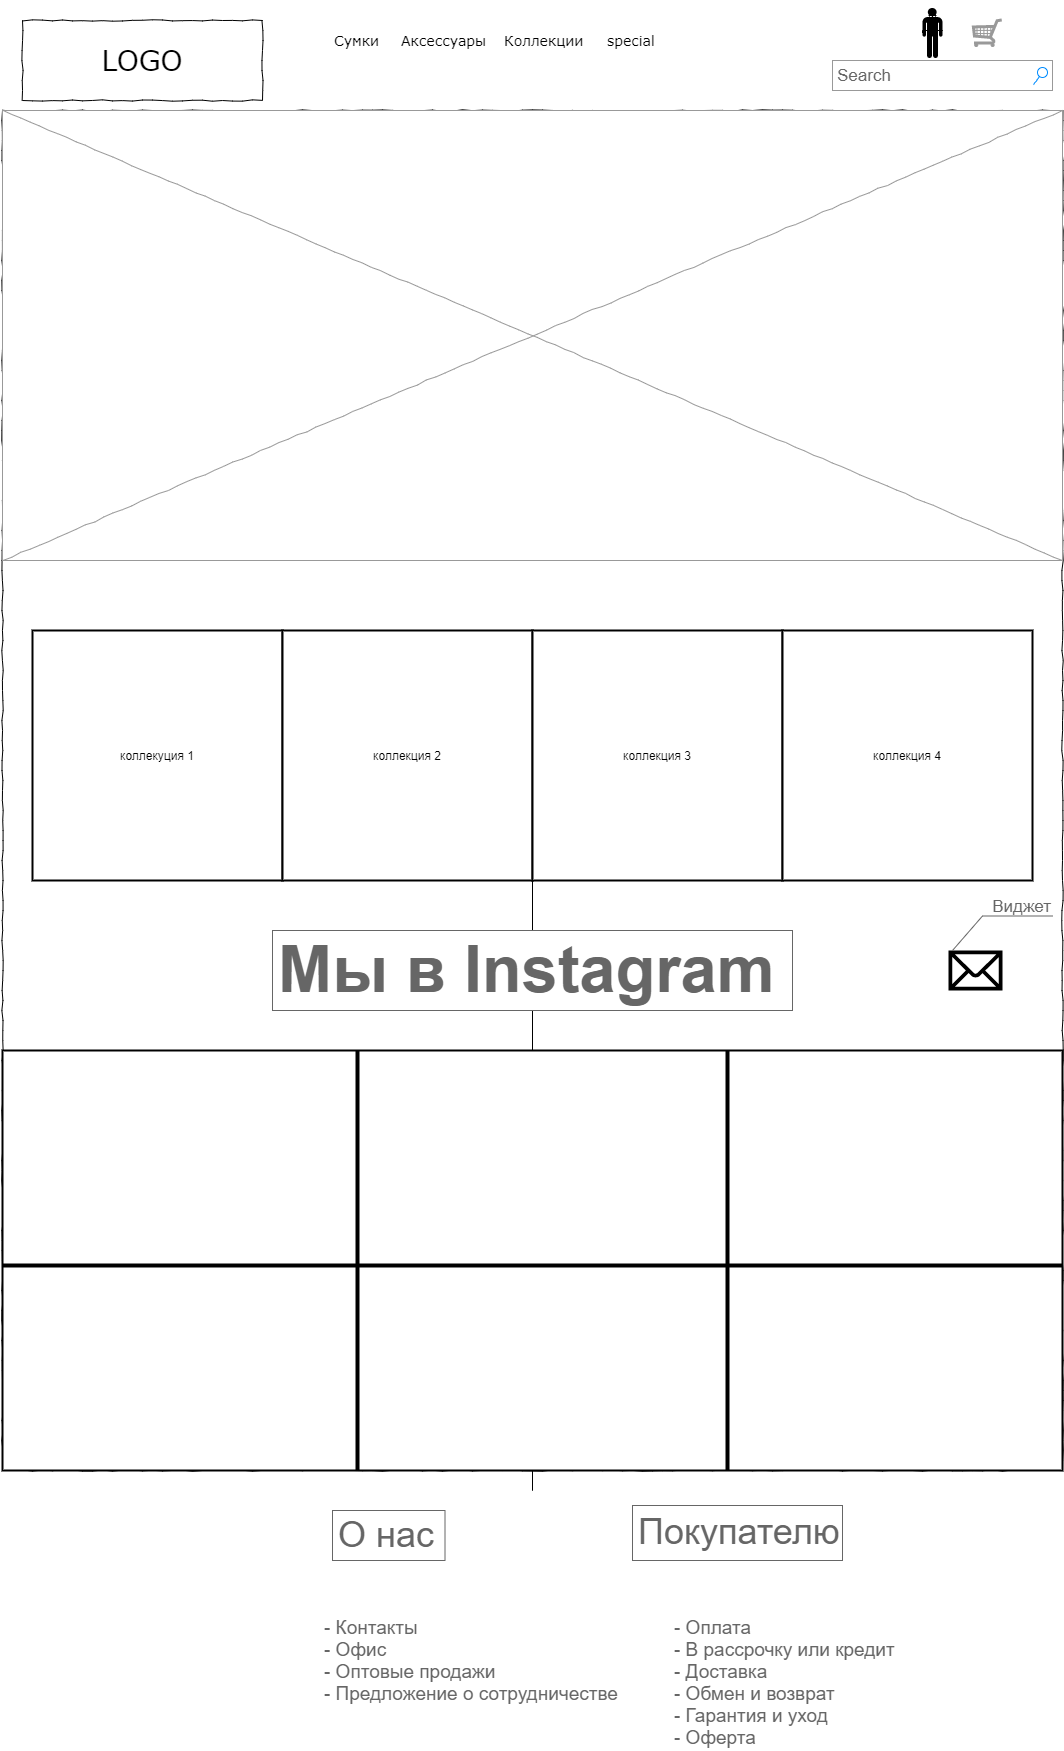

The diagram above was exported from draw.io. Its source (the exported page's mxGraphModel, read from the mxfile embedded in the PNG):
<mxGraphModel dx="886" dy="465" grid="1" gridSize="10" guides="1" tooltips="1" connect="1" arrows="1" fold="1" page="1" pageScale="1" pageWidth="1100" pageHeight="850" background="#ffffff" math="0" shadow="0">
  <root>
    <mxCell id="0" />
    <mxCell id="1" parent="0" />
    <mxCell id="1RQq8dKr8lVt8F3AqnRl-3" style="edgeStyle=orthogonalEdgeStyle;rounded=0;orthogonalLoop=1;jettySize=auto;html=1;" parent="1" source="677b7b8949515195-1" edge="1">
      <mxGeometry relative="1" as="geometry">
        <mxPoint x="549.9999999999998" y="880" as="targetPoint" />
      </mxGeometry>
    </mxCell>
    <mxCell id="1RQq8dKr8lVt8F3AqnRl-10" style="edgeStyle=orthogonalEdgeStyle;rounded=0;orthogonalLoop=1;jettySize=auto;html=1;exitX=0.5;exitY=1;exitDx=0;exitDy=0;" parent="1" source="677b7b8949515195-1" target="677b7b8949515195-1" edge="1">
      <mxGeometry relative="1" as="geometry">
        <mxPoint x="560" y="880" as="targetPoint" />
      </mxGeometry>
    </mxCell>
    <mxCell id="677b7b8949515195-1" value="" style="whiteSpace=wrap;html=1;rounded=0;shadow=0;labelBackgroundColor=none;strokeColor=#000000;strokeWidth=1;fillColor=none;fontFamily=Verdana;fontSize=12;fontColor=#000000;align=center;comic=1;" parent="1" vertex="1">
      <mxGeometry x="20" y="120" width="1060" height="1360" as="geometry" />
    </mxCell>
    <mxCell id="677b7b8949515195-2" value="LOGO" style="whiteSpace=wrap;html=1;rounded=0;shadow=0;labelBackgroundColor=none;strokeWidth=1;fontFamily=Verdana;fontSize=28;align=center;comic=1;" parent="1" vertex="1">
      <mxGeometry x="40" y="30" width="240" height="80" as="geometry" />
    </mxCell>
    <mxCell id="677b7b8949515195-3" value="Search" style="strokeWidth=1;shadow=0;dashed=0;align=center;html=1;shape=mxgraph.mockup.forms.searchBox;strokeColor=#999999;mainText=;strokeColor2=#008cff;fontColor=#666666;fontSize=17;align=left;spacingLeft=3;rounded=0;labelBackgroundColor=none;comic=1;" parent="1" vertex="1">
      <mxGeometry x="850" y="70" width="220" height="30" as="geometry" />
    </mxCell>
    <mxCell id="677b7b8949515195-4" value="Сумки" style="text;html=1;points=[];align=left;verticalAlign=top;spacingTop=-4;fontSize=14;fontFamily=Verdana" parent="1" vertex="1">
      <mxGeometry x="350" y="40" width="60" height="20" as="geometry" />
    </mxCell>
    <mxCell id="677b7b8949515195-5" value="Аксессуары" style="text;html=1;points=[];align=left;verticalAlign=top;spacingTop=-4;fontSize=14;fontFamily=Verdana" parent="1" vertex="1">
      <mxGeometry x="417" y="40" width="60" height="20" as="geometry" />
    </mxCell>
    <mxCell id="677b7b8949515195-6" value="Коллекции" style="text;html=1;points=[];align=left;verticalAlign=top;spacingTop=-4;fontSize=14;fontFamily=Verdana" parent="1" vertex="1">
      <mxGeometry x="520" y="40" width="60" height="20" as="geometry" />
    </mxCell>
    <mxCell id="677b7b8949515195-7" value="special" style="text;html=1;points=[];align=left;verticalAlign=top;spacingTop=-4;fontSize=14;fontFamily=Verdana" parent="1" vertex="1">
      <mxGeometry x="623" y="40" width="60" height="20" as="geometry" />
    </mxCell>
    <mxCell id="677b7b8949515195-9" value="" style="line;strokeWidth=1;html=1;rounded=0;shadow=0;labelBackgroundColor=none;fillColor=none;fontFamily=Verdana;fontSize=14;fontColor=#000000;align=center;comic=1;" parent="1" vertex="1">
      <mxGeometry x="20" y="140" width="1060" height="10" as="geometry" />
    </mxCell>
    <mxCell id="677b7b8949515195-16" value="" style="verticalLabelPosition=bottom;shadow=0;dashed=0;align=center;html=1;verticalAlign=top;strokeWidth=1;shape=mxgraph.mockup.graphics.simpleIcon;strokeColor=#999999;rounded=0;labelBackgroundColor=none;fontFamily=Verdana;fontSize=14;fontColor=#000000;comic=1;" parent="1" vertex="1">
      <mxGeometry x="20" y="120" width="1060" height="450" as="geometry" />
    </mxCell>
    <mxCell id="677b7b8949515195-42" value="External Links" style="text;html=1;points=[];align=left;verticalAlign=top;spacingTop=-4;fontSize=14;fontFamily=Verdana" parent="1" vertex="1">
      <mxGeometry x="860" y="653" width="170" height="20" as="geometry" />
    </mxCell>
    <mxCell id="1RQq8dKr8lVt8F3AqnRl-1" value="" style="verticalLabelPosition=bottom;shadow=0;dashed=0;align=center;html=1;verticalAlign=top;strokeWidth=2;shape=mxgraph.mockup.misc.shoppingCart;strokeColor=#999999;perimeterSpacing=1;" parent="1" vertex="1">
      <mxGeometry x="990" y="28.75" width="30" height="27.5" as="geometry" />
    </mxCell>
    <mxCell id="1RQq8dKr8lVt8F3AqnRl-2" value="" style="shape=mxgraph.signs.people.man_1;html=1;pointerEvents=1;fillColor=#000000;strokeColor=none;verticalLabelPosition=bottom;verticalAlign=top;align=center;" parent="1" vertex="1">
      <mxGeometry x="940" y="17.5" width="20" height="50" as="geometry" />
    </mxCell>
    <mxCell id="1RQq8dKr8lVt8F3AqnRl-4" value="коллекуция 1" style="whiteSpace=wrap;html=1;aspect=fixed;strokeWidth=2;" parent="1" vertex="1">
      <mxGeometry x="50" y="640" width="250" height="250" as="geometry" />
    </mxCell>
    <mxCell id="1RQq8dKr8lVt8F3AqnRl-5" value="коллекция 2" style="whiteSpace=wrap;html=1;aspect=fixed;strokeWidth=2;" parent="1" vertex="1">
      <mxGeometry x="300" y="640" width="250" height="250" as="geometry" />
    </mxCell>
    <mxCell id="1RQq8dKr8lVt8F3AqnRl-6" value="&lt;span&gt;коллекция 3&lt;/span&gt;" style="whiteSpace=wrap;html=1;aspect=fixed;strokeWidth=2;" parent="1" vertex="1">
      <mxGeometry x="550" y="640" width="250" height="250" as="geometry" />
    </mxCell>
    <mxCell id="1RQq8dKr8lVt8F3AqnRl-9" value="&lt;span&gt;коллекция 4&lt;/span&gt;" style="whiteSpace=wrap;html=1;aspect=fixed;strokeWidth=2;" parent="1" vertex="1">
      <mxGeometry x="800" y="640" width="250" height="250" as="geometry" />
    </mxCell>
    <mxCell id="1RQq8dKr8lVt8F3AqnRl-11" value="&lt;h2&gt;&lt;font style=&quot;font-size: 65px&quot;&gt;Мы в Instagram&lt;/font&gt;&lt;/h2&gt;" style="strokeWidth=1;shadow=0;dashed=0;align=center;html=1;shape=mxgraph.mockup.text.textBox;fontColor=#666666;align=left;fontSize=17;spacingLeft=4;spacingTop=-3;strokeColor=#666666;mainText=" parent="1" vertex="1">
      <mxGeometry x="290" y="940" width="520" height="80" as="geometry" />
    </mxCell>
    <mxCell id="1RQq8dKr8lVt8F3AqnRl-12" value="" style="rounded=0;whiteSpace=wrap;html=1;strokeWidth=2;" parent="1" vertex="1">
      <mxGeometry x="20" y="1060" width="1060" height="420" as="geometry" />
    </mxCell>
    <mxCell id="1RQq8dKr8lVt8F3AqnRl-13" value="" style="line;strokeWidth=4;direction=south;html=1;perimeter=backbonePerimeter;points=[];outlineConnect=0;" parent="1" vertex="1">
      <mxGeometry x="370" y="1060" width="10" height="420" as="geometry" />
    </mxCell>
    <mxCell id="1RQq8dKr8lVt8F3AqnRl-14" value="" style="line;strokeWidth=4;direction=south;html=1;perimeter=backbonePerimeter;points=[];outlineConnect=0;" parent="1" vertex="1">
      <mxGeometry x="740" y="1060" width="10" height="420" as="geometry" />
    </mxCell>
    <mxCell id="1RQq8dKr8lVt8F3AqnRl-15" value="" style="line;strokeWidth=4;html=1;perimeter=backbonePerimeter;points=[];outlineConnect=0;" parent="1" vertex="1">
      <mxGeometry x="20" y="1270" width="1060" height="10" as="geometry" />
    </mxCell>
    <mxCell id="1RQq8dKr8lVt8F3AqnRl-16" value="&lt;font style=&quot;font-size: 36px&quot;&gt;О нас&lt;/font&gt;" style="strokeWidth=1;shadow=0;dashed=0;align=center;html=1;shape=mxgraph.mockup.text.textBox;fontColor=#666666;align=left;fontSize=17;spacingLeft=4;spacingTop=-3;strokeColor=#666666;mainText=" parent="1" vertex="1">
      <mxGeometry x="350" y="1520" width="112.5" height="50" as="geometry" />
    </mxCell>
    <mxCell id="1RQq8dKr8lVt8F3AqnRl-18" value="&lt;font style=&quot;font-size: 36px&quot;&gt;Покупателю&lt;/font&gt;" style="strokeWidth=1;shadow=0;dashed=0;align=center;html=1;shape=mxgraph.mockup.text.textBox;fontColor=#666666;align=left;fontSize=17;spacingLeft=4;spacingTop=-3;strokeColor=#666666;mainText=" parent="1" vertex="1">
      <mxGeometry x="650" y="1515" width="210" height="55" as="geometry" />
    </mxCell>
    <mxCell id="1RQq8dKr8lVt8F3AqnRl-19" value="- Оплата&lt;br style=&quot;font-size: 19px;&quot;&gt;- В рассрочку или кредит&lt;br style=&quot;font-size: 19px;&quot;&gt;- Доставка&lt;br style=&quot;font-size: 19px;&quot;&gt;- Обмен и возврат&lt;br style=&quot;font-size: 19px;&quot;&gt;- Гарантия и уход&lt;br style=&quot;font-size: 19px;&quot;&gt;- Оферта" style="strokeWidth=1;shadow=0;dashed=0;align=center;html=1;shape=mxgraph.mockup.text.bulletedList;textColor=#666666;mainText=,,,,;textSize=17;bulletStyle=none;strokeColor=none;fillColor=none;align=left;verticalAlign=top;fontSize=19;fontColor=#666666;" parent="1" vertex="1">
      <mxGeometry x="690" y="1620" width="150" height="135" as="geometry" />
    </mxCell>
    <mxCell id="1RQq8dKr8lVt8F3AqnRl-20" value="- Контакты&lt;br style=&quot;font-size: 19px;&quot;&gt;- Офис&lt;br style=&quot;font-size: 19px;&quot;&gt;- Оптовые продажи&lt;br style=&quot;font-size: 19px;&quot;&gt;- Предложение о сотрудничестве&lt;br style=&quot;font-size: 19px;&quot;&gt;" style="strokeWidth=1;shadow=0;dashed=0;align=center;html=1;shape=mxgraph.mockup.text.bulletedList;textColor=#666666;mainText=,,,,;textSize=17;bulletStyle=none;strokeColor=none;fillColor=none;align=left;verticalAlign=top;fontSize=19;fontColor=#666666;" parent="1" vertex="1">
      <mxGeometry x="340" y="1620" width="150" height="135" as="geometry" />
    </mxCell>
    <mxCell id="1RQq8dKr8lVt8F3AqnRl-21" style="edgeStyle=orthogonalEdgeStyle;rounded=0;orthogonalLoop=1;jettySize=auto;html=1;exitX=0;exitY=0.5;exitDx=0;exitDy=0;exitPerimeter=0;entryX=0.5;entryY=0;entryDx=0;entryDy=0;entryPerimeter=0;fontSize=19;" parent="1" source="1RQq8dKr8lVt8F3AqnRl-2" target="1RQq8dKr8lVt8F3AqnRl-2" edge="1">
      <mxGeometry relative="1" as="geometry">
        <Array as="points">
          <mxPoint x="960" y="40" />
          <mxPoint x="970" y="40" />
        </Array>
      </mxGeometry>
    </mxCell>
    <mxCell id="XygvCwmHlb1rTbzvqqCI-1" value="" style="shape=mxgraph.signs.tech.mail;html=1;pointerEvents=1;fillColor=#000000;strokeColor=none;verticalLabelPosition=bottom;verticalAlign=top;align=center;fontSize=19;" parent="1" vertex="1">
      <mxGeometry x="966" y="960" width="54" height="40" as="geometry" />
    </mxCell>
    <mxCell id="XygvCwmHlb1rTbzvqqCI-2" value="Виджет" style="strokeWidth=1;shadow=0;dashed=0;align=center;html=1;shape=mxgraph.mockup.text.callout;linkText=;textSize=17;textColor=#666666;callDir=NE;callStyle=line;fontSize=17;fontColor=#666666;align=right;verticalAlign=top;strokeColor=#666666;" parent="1" vertex="1">
      <mxGeometry x="970" y="900" width="100" height="60" as="geometry" />
    </mxCell>
  </root>
</mxGraphModel>